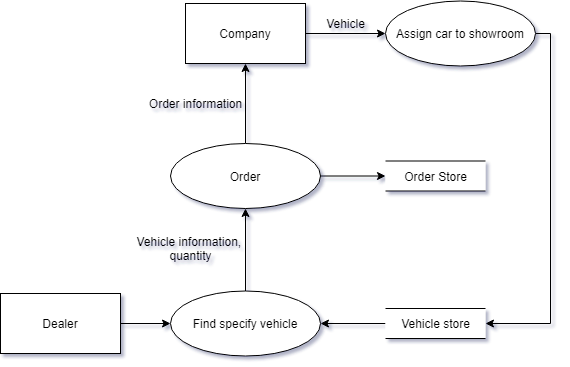

The diagram above was exported from draw.io. Its source (the exported page's mxGraphModel, read from the mxfile embedded in the PNG):
<mxGraphModel dx="1422" dy="705" grid="1" gridSize="10" guides="1" tooltips="1" connect="1" arrows="1" fold="1" page="1" pageScale="1" pageWidth="827" pageHeight="1169" math="0" shadow="0">
  <root>
    <mxCell id="0" />
    <mxCell id="1" parent="0" />
    <mxCell id="4INGu2IGlDA_5cwIKkRM-7" style="edgeStyle=orthogonalEdgeStyle;rounded=0;orthogonalLoop=1;jettySize=auto;html=1;" parent="1" source="4INGu2IGlDA_5cwIKkRM-1" target="4INGu2IGlDA_5cwIKkRM-6" edge="1">
      <mxGeometry relative="1" as="geometry" />
    </mxCell>
    <mxCell id="4INGu2IGlDA_5cwIKkRM-1" value="Dealer" style="rounded=0;whiteSpace=wrap;html=1;" parent="1" vertex="1">
      <mxGeometry x="80" y="480" width="120" height="60" as="geometry" />
    </mxCell>
    <mxCell id="4INGu2IGlDA_5cwIKkRM-29" style="edgeStyle=orthogonalEdgeStyle;rounded=0;orthogonalLoop=1;jettySize=auto;html=1;entryX=0;entryY=0.5;entryDx=0;entryDy=0;" parent="1" source="4INGu2IGlDA_5cwIKkRM-3" target="4INGu2IGlDA_5cwIKkRM-28" edge="1">
      <mxGeometry relative="1" as="geometry" />
    </mxCell>
    <mxCell id="4INGu2IGlDA_5cwIKkRM-3" value="Company" style="rounded=0;whiteSpace=wrap;html=1;" parent="1" vertex="1">
      <mxGeometry x="265" y="190" width="120" height="60" as="geometry" />
    </mxCell>
    <mxCell id="4INGu2IGlDA_5cwIKkRM-20" style="edgeStyle=orthogonalEdgeStyle;rounded=0;orthogonalLoop=1;jettySize=auto;html=1;entryX=1;entryY=0.5;entryDx=0;entryDy=0;" parent="1" source="4INGu2IGlDA_5cwIKkRM-4" target="4INGu2IGlDA_5cwIKkRM-6" edge="1">
      <mxGeometry relative="1" as="geometry" />
    </mxCell>
    <mxCell id="4INGu2IGlDA_5cwIKkRM-4" value="Vehicle store" style="html=1;dashed=0;whitespace=wrap;shape=partialRectangle;right=0;left=0;" parent="1" vertex="1">
      <mxGeometry x="465" y="495" width="100" height="30" as="geometry" />
    </mxCell>
    <mxCell id="4INGu2IGlDA_5cwIKkRM-5" value="Order Store" style="html=1;dashed=0;whitespace=wrap;shape=partialRectangle;right=0;left=0;" parent="1" vertex="1">
      <mxGeometry x="465" y="347.5" width="100" height="30" as="geometry" />
    </mxCell>
    <mxCell id="4INGu2IGlDA_5cwIKkRM-17" style="edgeStyle=orthogonalEdgeStyle;rounded=0;orthogonalLoop=1;jettySize=auto;html=1;entryX=0.5;entryY=1;entryDx=0;entryDy=0;" parent="1" source="4INGu2IGlDA_5cwIKkRM-6" edge="1">
      <mxGeometry relative="1" as="geometry">
        <mxPoint x="325" y="395" as="targetPoint" />
      </mxGeometry>
    </mxCell>
    <mxCell id="4INGu2IGlDA_5cwIKkRM-6" value="Find specify vehicle" style="ellipse;whiteSpace=wrap;html=1;" parent="1" vertex="1">
      <mxGeometry x="250" y="477.5" width="150" height="65" as="geometry" />
    </mxCell>
    <mxCell id="4INGu2IGlDA_5cwIKkRM-21" style="edgeStyle=orthogonalEdgeStyle;rounded=0;orthogonalLoop=1;jettySize=auto;html=1;entryX=0;entryY=0.5;entryDx=0;entryDy=0;" parent="1" target="4INGu2IGlDA_5cwIKkRM-5" edge="1">
      <mxGeometry relative="1" as="geometry">
        <mxPoint x="400" y="362.5" as="sourcePoint" />
      </mxGeometry>
    </mxCell>
    <mxCell id="4INGu2IGlDA_5cwIKkRM-14" value="Vehicle information, &lt;br&gt;quantity" style="text;html=1;align=center;verticalAlign=middle;resizable=0;points=[];autosize=1;strokeColor=none;fillColor=none;" parent="1" vertex="1">
      <mxGeometry x="210" y="420" width="120" height="30" as="geometry" />
    </mxCell>
    <mxCell id="4INGu2IGlDA_5cwIKkRM-25" style="edgeStyle=orthogonalEdgeStyle;rounded=0;orthogonalLoop=1;jettySize=auto;html=1;entryX=0.5;entryY=1;entryDx=0;entryDy=0;" parent="1" source="4INGu2IGlDA_5cwIKkRM-16" target="4INGu2IGlDA_5cwIKkRM-3" edge="1">
      <mxGeometry relative="1" as="geometry" />
    </mxCell>
    <mxCell id="4INGu2IGlDA_5cwIKkRM-16" value="Order" style="ellipse;whiteSpace=wrap;html=1;" parent="1" vertex="1">
      <mxGeometry x="250" y="330" width="150" height="65" as="geometry" />
    </mxCell>
    <mxCell id="4INGu2IGlDA_5cwIKkRM-22" value="Order information" style="text;html=1;align=center;verticalAlign=middle;resizable=0;points=[];autosize=1;strokeColor=none;fillColor=none;" parent="1" vertex="1">
      <mxGeometry x="220" y="280" width="110" height="20" as="geometry" />
    </mxCell>
    <mxCell id="4INGu2IGlDA_5cwIKkRM-31" style="edgeStyle=orthogonalEdgeStyle;rounded=0;orthogonalLoop=1;jettySize=auto;html=1;entryX=1;entryY=0.5;entryDx=0;entryDy=0;" parent="1" source="4INGu2IGlDA_5cwIKkRM-28" target="4INGu2IGlDA_5cwIKkRM-4" edge="1">
      <mxGeometry relative="1" as="geometry">
        <Array as="points">
          <mxPoint x="630" y="220" />
          <mxPoint x="630" y="510" />
        </Array>
      </mxGeometry>
    </mxCell>
    <mxCell id="4INGu2IGlDA_5cwIKkRM-28" value="Assign car to showroom" style="ellipse;whiteSpace=wrap;html=1;" parent="1" vertex="1">
      <mxGeometry x="465" y="187.5" width="150" height="65" as="geometry" />
    </mxCell>
    <mxCell id="4INGu2IGlDA_5cwIKkRM-30" value="Vehicle" style="text;html=1;align=center;verticalAlign=middle;resizable=0;points=[];autosize=1;strokeColor=none;fillColor=none;" parent="1" vertex="1">
      <mxGeometry x="400" y="200" width="50" height="20" as="geometry" />
    </mxCell>
  </root>
</mxGraphModel>